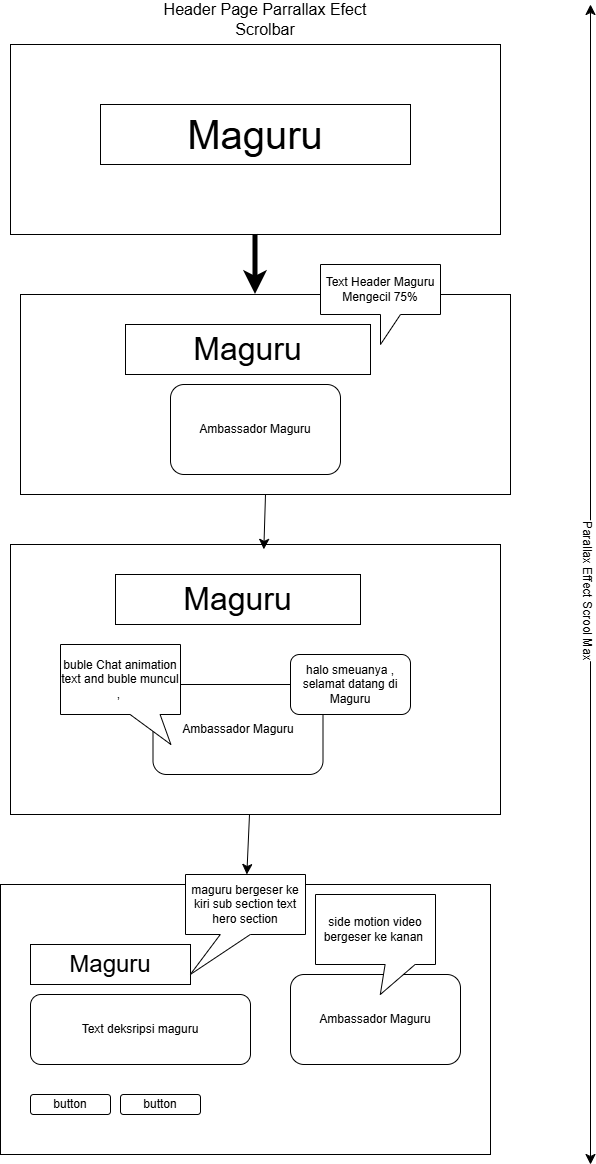

The diagram above was exported from draw.io. Its source (the exported page's mxGraphModel, read from the mxfile embedded in the PNG):
<mxGraphModel dx="1288" dy="768" grid="1" gridSize="10" guides="1" tooltips="1" connect="1" arrows="1" fold="1" page="1" pageScale="1" pageWidth="850" pageHeight="1100" math="0" shadow="0">
  <root>
    <mxCell id="0" />
    <mxCell id="1" parent="0" />
    <mxCell id="ER4opt2uquatkiLvHW9K-2" parent="1" style="text;html=1;whiteSpace=wrap;strokeColor=none;fillColor=none;align=center;verticalAlign=middle;rounded=0;fontSize=16;" value="Header Page Parrallax Efect Scrolbar" vertex="1">
      <mxGeometry height="30" width="230" x="320" y="40" as="geometry" />
    </mxCell>
    <mxCell id="ER4opt2uquatkiLvHW9K-6" edge="1" parent="1" style="endArrow=classic;startArrow=classic;html=1;rounded=0;fontSize=12;startSize=8;endSize=8;curved=1;" value="">
      <mxGeometry height="50" relative="1" width="50" as="geometry">
        <mxPoint x="760" y="1200" as="sourcePoint" />
        <mxPoint x="760" y="40" as="targetPoint" />
      </mxGeometry>
    </mxCell>
    <mxCell id="ER4opt2uquatkiLvHW9K-7" connectable="0" parent="ER4opt2uquatkiLvHW9K-6" style="edgeLabel;html=1;align=center;verticalAlign=middle;resizable=0;points=[];fontSize=12;rotation=90;" value="Parallax Effect Scrool Max" vertex="1">
      <mxGeometry relative="1" x="-0.0091" y="2" as="geometry">
        <mxPoint y="1" as="offset" />
      </mxGeometry>
    </mxCell>
    <mxCell id="ER4opt2uquatkiLvHW9K-14" connectable="0" parent="1" style="group" value="" vertex="1">
      <mxGeometry height="230" width="490" x="190" y="300" as="geometry" />
    </mxCell>
    <mxCell id="ER4opt2uquatkiLvHW9K-9" parent="ER4opt2uquatkiLvHW9K-14" style="rounded=0;whiteSpace=wrap;html=1;" value="" vertex="1">
      <mxGeometry height="200" width="490" y="30" as="geometry" />
    </mxCell>
    <mxCell id="ER4opt2uquatkiLvHW9K-10" parent="ER4opt2uquatkiLvHW9K-14" style="rounded=0;whiteSpace=wrap;html=1;" value="&lt;font style=&quot;font-size: 32px;&quot;&gt;Maguru&lt;/font&gt;" vertex="1">
      <mxGeometry height="50" width="245" x="105" y="60" as="geometry" />
    </mxCell>
    <mxCell id="ER4opt2uquatkiLvHW9K-12" parent="ER4opt2uquatkiLvHW9K-14" style="shape=callout;whiteSpace=wrap;html=1;perimeter=calloutPerimeter;" value="Text Header Maguru Mengecil 75%" vertex="1">
      <mxGeometry height="80" width="120" x="300" as="geometry" />
    </mxCell>
    <mxCell id="ER4opt2uquatkiLvHW9K-13" parent="ER4opt2uquatkiLvHW9K-14" style="rounded=1;whiteSpace=wrap;html=1;" value="Ambassador Maguru" vertex="1">
      <mxGeometry height="90" width="170" x="150" y="120" as="geometry" />
    </mxCell>
    <mxCell id="ER4opt2uquatkiLvHW9K-15" connectable="0" parent="1" style="group" value="" vertex="1">
      <mxGeometry height="190" width="490" x="180" y="80" as="geometry" />
    </mxCell>
    <mxCell id="ER4opt2uquatkiLvHW9K-1" parent="ER4opt2uquatkiLvHW9K-15" style="rounded=0;whiteSpace=wrap;html=1;" value="t" vertex="1">
      <mxGeometry height="190" width="490" as="geometry" />
    </mxCell>
    <mxCell id="ER4opt2uquatkiLvHW9K-5" parent="ER4opt2uquatkiLvHW9K-15" style="rounded=0;whiteSpace=wrap;html=1;" value="&lt;font style=&quot;font-size: 40px;&quot;&gt;Maguru&lt;/font&gt;" vertex="1">
      <mxGeometry height="60" width="310" x="90" y="60" as="geometry" />
    </mxCell>
    <mxCell id="ER4opt2uquatkiLvHW9K-16" edge="1" parent="1" source="ER4opt2uquatkiLvHW9K-1" style="edgeStyle=none;curved=1;rounded=0;orthogonalLoop=1;jettySize=auto;html=1;fontSize=12;startSize=8;endSize=8;strokeWidth=5;" value="">
      <mxGeometry relative="1" as="geometry">
        <mxPoint x="425" y="330" as="targetPoint" />
      </mxGeometry>
    </mxCell>
    <mxCell id="ER4opt2uquatkiLvHW9K-17" connectable="0" parent="1" style="group" value="" vertex="1">
      <mxGeometry height="300" width="490" x="180" y="550" as="geometry" />
    </mxCell>
    <mxCell id="ER4opt2uquatkiLvHW9K-18" parent="ER4opt2uquatkiLvHW9K-17" style="rounded=0;whiteSpace=wrap;html=1;" value="" vertex="1">
      <mxGeometry height="270" width="490" y="30" as="geometry" />
    </mxCell>
    <mxCell id="ER4opt2uquatkiLvHW9K-19" parent="ER4opt2uquatkiLvHW9K-17" style="rounded=0;whiteSpace=wrap;html=1;" value="&lt;font style=&quot;font-size: 32px;&quot;&gt;Maguru&lt;/font&gt;" vertex="1">
      <mxGeometry height="50" width="245" x="105" y="60" as="geometry" />
    </mxCell>
    <mxCell id="ER4opt2uquatkiLvHW9K-21" parent="ER4opt2uquatkiLvHW9K-17" style="rounded=1;whiteSpace=wrap;html=1;" value="Ambassador Maguru" vertex="1">
      <mxGeometry height="90" width="170" x="142.5" y="170" as="geometry" />
    </mxCell>
    <mxCell id="ER4opt2uquatkiLvHW9K-22" parent="ER4opt2uquatkiLvHW9K-17" style="rounded=1;whiteSpace=wrap;html=1;" value="halo smeuanya , selamat datang di Maguru" vertex="1">
      <mxGeometry height="60" width="120" x="280" y="140" as="geometry" />
    </mxCell>
    <mxCell id="ER4opt2uquatkiLvHW9K-20" parent="ER4opt2uquatkiLvHW9K-17" style="shape=callout;whiteSpace=wrap;html=1;perimeter=calloutPerimeter;position2=0.92;base=30;size=30;position=0.58;" value="buble Chat animation text and buble muncul ,&amp;nbsp;" vertex="1">
      <mxGeometry height="100" width="120" x="50" y="130" as="geometry" />
    </mxCell>
    <mxCell id="ER4opt2uquatkiLvHW9K-23" edge="1" parent="1" source="ER4opt2uquatkiLvHW9K-9" style="edgeStyle=none;curved=1;rounded=0;orthogonalLoop=1;jettySize=auto;html=1;exitX=0.5;exitY=1;exitDx=0;exitDy=0;entryX=0.517;entryY=0.018;entryDx=0;entryDy=0;entryPerimeter=0;fontSize=12;startSize=8;endSize=8;" target="ER4opt2uquatkiLvHW9K-18">
      <mxGeometry relative="1" as="geometry" />
    </mxCell>
    <mxCell id="ER4opt2uquatkiLvHW9K-24" connectable="0" parent="1" style="group" value="" vertex="1">
      <mxGeometry height="300" width="490" x="170" y="890" as="geometry" />
    </mxCell>
    <mxCell id="ER4opt2uquatkiLvHW9K-25" parent="ER4opt2uquatkiLvHW9K-24" style="rounded=0;whiteSpace=wrap;html=1;" value="" vertex="1">
      <mxGeometry height="270" width="490" y="30" as="geometry" />
    </mxCell>
    <mxCell id="ER4opt2uquatkiLvHW9K-26" parent="ER4opt2uquatkiLvHW9K-24" style="rounded=0;whiteSpace=wrap;html=1;" value="&lt;font style=&quot;font-size: 24px;&quot;&gt;Maguru&lt;/font&gt;" vertex="1">
      <mxGeometry height="40" width="160" x="30" y="90" as="geometry" />
    </mxCell>
    <mxCell id="ER4opt2uquatkiLvHW9K-27" parent="ER4opt2uquatkiLvHW9K-24" style="rounded=1;whiteSpace=wrap;html=1;" value="Ambassador Maguru" vertex="1">
      <mxGeometry height="90" width="170" x="290" y="120" as="geometry" />
    </mxCell>
    <mxCell id="ER4opt2uquatkiLvHW9K-29" parent="ER4opt2uquatkiLvHW9K-24" style="shape=callout;whiteSpace=wrap;html=1;perimeter=calloutPerimeter;position2=0.54;base=30;size=30;position=0.58;" value="side motion video bergeser ke kanan&amp;nbsp;" vertex="1">
      <mxGeometry height="100" width="120" x="315" y="40" as="geometry" />
    </mxCell>
    <mxCell id="ER4opt2uquatkiLvHW9K-31" parent="ER4opt2uquatkiLvHW9K-24" style="rounded=1;whiteSpace=wrap;html=1;" value="Text deksripsi maguru" vertex="1">
      <mxGeometry height="70" width="220" x="30" y="140" as="geometry" />
    </mxCell>
    <mxCell id="ER4opt2uquatkiLvHW9K-32" parent="ER4opt2uquatkiLvHW9K-24" style="rounded=1;whiteSpace=wrap;html=1;" value="button" vertex="1">
      <mxGeometry height="20" width="80" x="30" y="240" as="geometry" />
    </mxCell>
    <mxCell id="ER4opt2uquatkiLvHW9K-33" parent="ER4opt2uquatkiLvHW9K-24" style="rounded=1;whiteSpace=wrap;html=1;" value="button" vertex="1">
      <mxGeometry height="20" width="80" x="120" y="240" as="geometry" />
    </mxCell>
    <mxCell id="ER4opt2uquatkiLvHW9K-34" edge="1" parent="ER4opt2uquatkiLvHW9K-24" source="ER4opt2uquatkiLvHW9K-33" style="edgeStyle=none;curved=1;rounded=0;orthogonalLoop=1;jettySize=auto;html=1;exitX=0.5;exitY=1;exitDx=0;exitDy=0;fontSize=12;startSize=8;endSize=8;" target="ER4opt2uquatkiLvHW9K-33">
      <mxGeometry relative="1" as="geometry" />
    </mxCell>
    <mxCell id="ER4opt2uquatkiLvHW9K-35" parent="ER4opt2uquatkiLvHW9K-24" style="shape=callout;whiteSpace=wrap;html=1;perimeter=calloutPerimeter;position2=0.04;base=30;size=40;position=0.29;" value="maguru bergeser ke kiri sub section text hero section" vertex="1">
      <mxGeometry height="100" width="120" x="185" y="20" as="geometry" />
    </mxCell>
    <mxCell id="ER4opt2uquatkiLvHW9K-36" edge="1" parent="1" source="ER4opt2uquatkiLvHW9K-18" style="edgeStyle=none;curved=1;rounded=0;orthogonalLoop=1;jettySize=auto;html=1;fontSize=12;startSize=8;endSize=8;" target="ER4opt2uquatkiLvHW9K-35" value="">
      <mxGeometry relative="1" as="geometry" />
    </mxCell>
  </root>
</mxGraphModel>